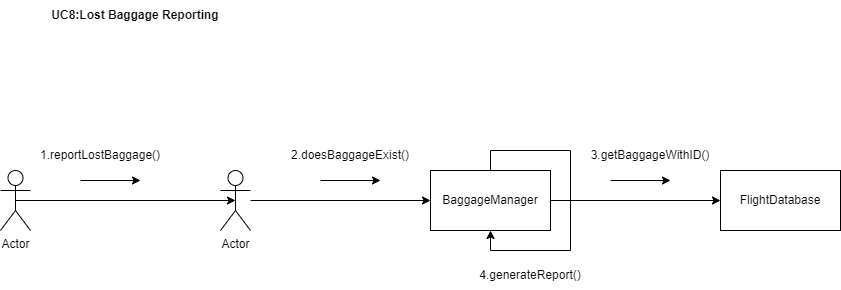

The diagram above was exported from draw.io. Its source (the exported page's mxGraphModel, read from the mxfile embedded in the PNG):
<mxGraphModel dx="1194" dy="600" grid="1" gridSize="10" guides="1" tooltips="1" connect="1" arrows="1" fold="1" page="1" pageScale="1" pageWidth="850" pageHeight="1100" math="0" shadow="0">
  <root>
    <mxCell id="0" />
    <mxCell id="1" parent="0" />
    <mxCell id="3XHQSMYh_Tp90unhiL-7-1" value="&lt;b&gt;UC8:Lost Baggage Reporting&lt;/b&gt;" style="text;html=1;align=center;verticalAlign=middle;whiteSpace=wrap;rounded=0;" vertex="1" parent="1">
      <mxGeometry x="60" y="100" width="270" height="30" as="geometry" />
    </mxCell>
    <mxCell id="3XHQSMYh_Tp90unhiL-7-9" style="edgeStyle=orthogonalEdgeStyle;curved=1;rounded=0;orthogonalLoop=1;jettySize=auto;html=1;" edge="1" parent="1" source="3XHQSMYh_Tp90unhiL-7-2" target="3XHQSMYh_Tp90unhiL-7-4">
      <mxGeometry relative="1" as="geometry" />
    </mxCell>
    <mxCell id="3XHQSMYh_Tp90unhiL-7-2" value="Actor" style="shape=umlActor;verticalLabelPosition=bottom;verticalAlign=top;html=1;outlineConnect=0;" vertex="1" parent="1">
      <mxGeometry x="280" y="270" width="30" height="60" as="geometry" />
    </mxCell>
    <mxCell id="3XHQSMYh_Tp90unhiL-7-3" value="Actor" style="shape=umlActor;verticalLabelPosition=bottom;verticalAlign=top;html=1;outlineConnect=0;" vertex="1" parent="1">
      <mxGeometry x="60" y="270" width="30" height="60" as="geometry" />
    </mxCell>
    <mxCell id="3XHQSMYh_Tp90unhiL-7-10" style="edgeStyle=orthogonalEdgeStyle;curved=1;rounded=0;orthogonalLoop=1;jettySize=auto;html=1;" edge="1" parent="1" source="3XHQSMYh_Tp90unhiL-7-4" target="3XHQSMYh_Tp90unhiL-7-5">
      <mxGeometry relative="1" as="geometry" />
    </mxCell>
    <mxCell id="3XHQSMYh_Tp90unhiL-7-4" value="BaggageManager" style="rounded=0;whiteSpace=wrap;html=1;" vertex="1" parent="1">
      <mxGeometry x="490" y="270" width="120" height="60" as="geometry" />
    </mxCell>
    <mxCell id="3XHQSMYh_Tp90unhiL-7-5" value="FlightDatabase" style="rounded=0;whiteSpace=wrap;html=1;" vertex="1" parent="1">
      <mxGeometry x="780" y="270" width="120" height="60" as="geometry" />
    </mxCell>
    <mxCell id="3XHQSMYh_Tp90unhiL-7-8" style="edgeStyle=orthogonalEdgeStyle;curved=1;rounded=0;orthogonalLoop=1;jettySize=auto;html=1;exitX=0.5;exitY=0.5;exitDx=0;exitDy=0;exitPerimeter=0;entryX=0.5;entryY=0.5;entryDx=0;entryDy=0;entryPerimeter=0;" edge="1" parent="1" source="3XHQSMYh_Tp90unhiL-7-3" target="3XHQSMYh_Tp90unhiL-7-2">
      <mxGeometry relative="1" as="geometry" />
    </mxCell>
    <mxCell id="3XHQSMYh_Tp90unhiL-7-11" value="" style="endArrow=classic;html=1;rounded=0;curved=1;" edge="1" parent="1">
      <mxGeometry width="50" height="50" relative="1" as="geometry">
        <mxPoint x="140" y="280" as="sourcePoint" />
        <mxPoint x="200" y="280" as="targetPoint" />
      </mxGeometry>
    </mxCell>
    <mxCell id="3XHQSMYh_Tp90unhiL-7-12" value="1.reportLostBaggage()" style="text;html=1;align=center;verticalAlign=middle;whiteSpace=wrap;rounded=0;" vertex="1" parent="1">
      <mxGeometry x="130" y="240" width="60" height="30" as="geometry" />
    </mxCell>
    <mxCell id="3XHQSMYh_Tp90unhiL-7-13" value="" style="endArrow=classic;html=1;rounded=0;curved=1;" edge="1" parent="1">
      <mxGeometry width="50" height="50" relative="1" as="geometry">
        <mxPoint x="380" y="280" as="sourcePoint" />
        <mxPoint x="440" y="280" as="targetPoint" />
      </mxGeometry>
    </mxCell>
    <mxCell id="3XHQSMYh_Tp90unhiL-7-14" value="2.doesBaggageExist()" style="text;html=1;align=center;verticalAlign=middle;whiteSpace=wrap;rounded=0;" vertex="1" parent="1">
      <mxGeometry x="380" y="240" width="60" height="30" as="geometry" />
    </mxCell>
    <mxCell id="3XHQSMYh_Tp90unhiL-7-15" value="" style="endArrow=classic;html=1;rounded=0;curved=1;" edge="1" parent="1">
      <mxGeometry width="50" height="50" relative="1" as="geometry">
        <mxPoint x="670" y="280" as="sourcePoint" />
        <mxPoint x="730" y="280" as="targetPoint" />
      </mxGeometry>
    </mxCell>
    <mxCell id="3XHQSMYh_Tp90unhiL-7-17" value="3.getBaggageWithID()" style="text;html=1;align=center;verticalAlign=middle;whiteSpace=wrap;rounded=0;" vertex="1" parent="1">
      <mxGeometry x="680" y="240" width="60" height="30" as="geometry" />
    </mxCell>
    <mxCell id="3XHQSMYh_Tp90unhiL-7-18" style="edgeStyle=orthogonalEdgeStyle;rounded=0;orthogonalLoop=1;jettySize=auto;html=1;exitX=0.5;exitY=0;exitDx=0;exitDy=0;entryX=0.5;entryY=1;entryDx=0;entryDy=0;" edge="1" parent="1" source="3XHQSMYh_Tp90unhiL-7-4" target="3XHQSMYh_Tp90unhiL-7-4">
      <mxGeometry relative="1" as="geometry" />
    </mxCell>
    <mxCell id="3XHQSMYh_Tp90unhiL-7-19" value="4.generateReport()" style="text;html=1;align=center;verticalAlign=middle;whiteSpace=wrap;rounded=0;" vertex="1" parent="1">
      <mxGeometry x="560" y="360" width="60" height="30" as="geometry" />
    </mxCell>
  </root>
</mxGraphModel>